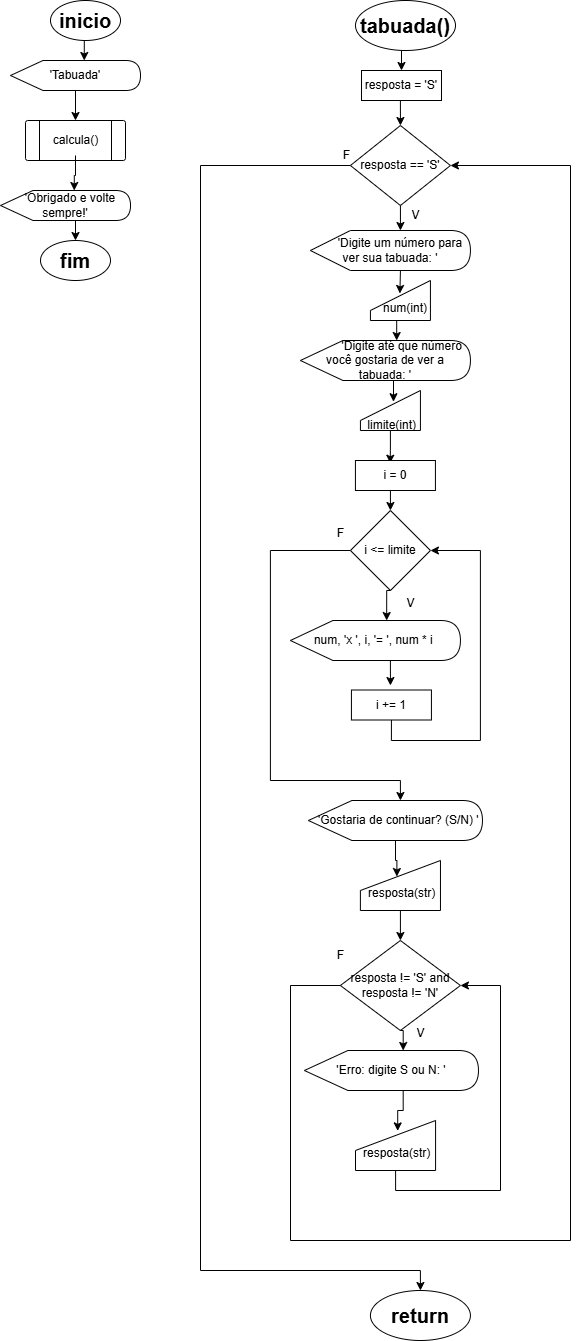

The diagram above was exported from draw.io. Its source (the exported page's mxGraphModel, read from the mxfile embedded in the PNG):
<mxGraphModel dx="1488" dy="508" grid="1" gridSize="10" guides="1" tooltips="1" connect="1" arrows="1" fold="1" page="1" pageScale="1" pageWidth="827" pageHeight="1169" math="0" shadow="0">
  <root>
    <mxCell id="0" />
    <mxCell id="1" parent="0" />
    <mxCell id="tvrTyhVWVWQBcO2ED-b4-1" value="inicio" style="ellipse;whiteSpace=wrap;html=1;fontSize=20;fontStyle=1" vertex="1" parent="1">
      <mxGeometry x="250" y="30" width="70" height="40" as="geometry" />
    </mxCell>
    <mxCell id="tvrTyhVWVWQBcO2ED-b4-38" style="edgeStyle=orthogonalEdgeStyle;rounded=0;orthogonalLoop=1;jettySize=auto;html=1;exitX=0.5;exitY=1;exitDx=0;exitDy=0;entryX=0.5;entryY=0;entryDx=0;entryDy=0;" edge="1" parent="1" source="tvrTyhVWVWQBcO2ED-b4-2" target="tvrTyhVWVWQBcO2ED-b4-36">
      <mxGeometry relative="1" as="geometry" />
    </mxCell>
    <mxCell id="tvrTyhVWVWQBcO2ED-b4-2" value="tabuada()" style="ellipse;whiteSpace=wrap;html=1;fontSize=20;fontStyle=1" vertex="1" parent="1">
      <mxGeometry x="555" y="30" width="100" height="50" as="geometry" />
    </mxCell>
    <mxCell id="tvrTyhVWVWQBcO2ED-b4-4" value="&amp;nbsp; &amp;nbsp; &amp;nbsp; 'Digite um número para ver sua tabuada: '" style="shape=display;whiteSpace=wrap;html=1;" vertex="1" parent="1">
      <mxGeometry x="509.93" y="260" width="160" height="40" as="geometry" />
    </mxCell>
    <mxCell id="tvrTyhVWVWQBcO2ED-b4-6" value="&lt;div&gt;&lt;br&gt;&lt;/div&gt;&amp;nbsp; &amp;nbsp;num(int)" style="shape=manualInput;whiteSpace=wrap;html=1;" vertex="1" parent="1">
      <mxGeometry x="569.93" y="310" width="60" height="40" as="geometry" />
    </mxCell>
    <mxCell id="tvrTyhVWVWQBcO2ED-b4-7" style="edgeStyle=orthogonalEdgeStyle;rounded=0;orthogonalLoop=1;jettySize=auto;html=1;exitX=0;exitY=0;exitDx=90;exitDy=40;exitPerimeter=0;entryX=0.491;entryY=0.324;entryDx=0;entryDy=0;entryPerimeter=0;" edge="1" parent="1" source="tvrTyhVWVWQBcO2ED-b4-4" target="tvrTyhVWVWQBcO2ED-b4-6">
      <mxGeometry relative="1" as="geometry" />
    </mxCell>
    <mxCell id="tvrTyhVWVWQBcO2ED-b4-8" value="&amp;nbsp; &amp;nbsp; &amp;nbsp; &amp;nbsp; &amp;nbsp; 'Digite até que número você gostaria de ver a tabuada: '" style="shape=display;whiteSpace=wrap;html=1;" vertex="1" parent="1">
      <mxGeometry x="499.93" y="370" width="170" height="40" as="geometry" />
    </mxCell>
    <mxCell id="tvrTyhVWVWQBcO2ED-b4-9" style="edgeStyle=orthogonalEdgeStyle;rounded=0;orthogonalLoop=1;jettySize=auto;html=1;exitX=0.5;exitY=1;exitDx=0;exitDy=0;entryX=0;entryY=0;entryDx=96.25;entryDy=0;entryPerimeter=0;" edge="1" parent="1" source="tvrTyhVWVWQBcO2ED-b4-6" target="tvrTyhVWVWQBcO2ED-b4-8">
      <mxGeometry relative="1" as="geometry" />
    </mxCell>
    <mxCell id="tvrTyhVWVWQBcO2ED-b4-10" value="&lt;div&gt;&lt;br&gt;&lt;/div&gt;&lt;div&gt;&amp;nbsp; &amp;nbsp;limite(int)&lt;/div&gt;" style="shape=manualInput;whiteSpace=wrap;html=1;" vertex="1" parent="1">
      <mxGeometry x="559.93" y="420" width="60" height="40" as="geometry" />
    </mxCell>
    <mxCell id="tvrTyhVWVWQBcO2ED-b4-11" style="edgeStyle=orthogonalEdgeStyle;rounded=0;orthogonalLoop=1;jettySize=auto;html=1;exitX=0;exitY=0;exitDx=96.25;exitDy=40;exitPerimeter=0;entryX=0.551;entryY=0.28;entryDx=0;entryDy=0;entryPerimeter=0;" edge="1" parent="1" source="tvrTyhVWVWQBcO2ED-b4-8" target="tvrTyhVWVWQBcO2ED-b4-10">
      <mxGeometry relative="1" as="geometry" />
    </mxCell>
    <mxCell id="tvrTyhVWVWQBcO2ED-b4-25" style="edgeStyle=orthogonalEdgeStyle;rounded=0;orthogonalLoop=1;jettySize=auto;html=1;exitX=0;exitY=0.5;exitDx=0;exitDy=0;entryX=0.5;entryY=0;entryDx=0;entryDy=0;" edge="1" parent="1" source="tvrTyhVWVWQBcO2ED-b4-12">
      <mxGeometry relative="1" as="geometry">
        <mxPoint x="599.9299999999998" y="830" as="targetPoint" />
        <Array as="points">
          <mxPoint x="469.93" y="580" />
          <mxPoint x="469.93" y="810" />
          <mxPoint x="599.93" y="810" />
        </Array>
      </mxGeometry>
    </mxCell>
    <mxCell id="tvrTyhVWVWQBcO2ED-b4-12" value="i &amp;lt;= limite" style="rhombus;whiteSpace=wrap;html=1;" vertex="1" parent="1">
      <mxGeometry x="549.93" y="540" width="80" height="80" as="geometry" />
    </mxCell>
    <mxCell id="tvrTyhVWVWQBcO2ED-b4-15" style="edgeStyle=orthogonalEdgeStyle;rounded=0;orthogonalLoop=1;jettySize=auto;html=1;exitX=0.5;exitY=1;exitDx=0;exitDy=0;entryX=0.5;entryY=0;entryDx=0;entryDy=0;" edge="1" parent="1" target="tvrTyhVWVWQBcO2ED-b4-12">
      <mxGeometry relative="1" as="geometry">
        <mxPoint x="589.93" y="520" as="sourcePoint" />
      </mxGeometry>
    </mxCell>
    <mxCell id="tvrTyhVWVWQBcO2ED-b4-14" style="edgeStyle=orthogonalEdgeStyle;rounded=0;orthogonalLoop=1;jettySize=auto;html=1;entryX=0.494;entryY=0.318;entryDx=0;entryDy=0;entryPerimeter=0;" edge="1" parent="1" source="tvrTyhVWVWQBcO2ED-b4-10">
      <mxGeometry relative="1" as="geometry">
        <mxPoint x="589.57" y="492.72" as="targetPoint" />
      </mxGeometry>
    </mxCell>
    <mxCell id="tvrTyhVWVWQBcO2ED-b4-20" style="edgeStyle=orthogonalEdgeStyle;rounded=0;orthogonalLoop=1;jettySize=auto;html=1;exitX=0;exitY=0;exitDx=96.25;exitDy=40;exitPerimeter=0;entryX=0.5;entryY=0;entryDx=0;entryDy=0;" edge="1" parent="1" source="tvrTyhVWVWQBcO2ED-b4-16">
      <mxGeometry relative="1" as="geometry">
        <mxPoint x="589.93" y="714.9999999999999" as="targetPoint" />
      </mxGeometry>
    </mxCell>
    <mxCell id="tvrTyhVWVWQBcO2ED-b4-16" value="num, 'x ', i, '= ', num * i&amp;nbsp;" style="shape=display;whiteSpace=wrap;html=1;" vertex="1" parent="1">
      <mxGeometry x="489.93" y="650" width="170" height="40" as="geometry" />
    </mxCell>
    <mxCell id="tvrTyhVWVWQBcO2ED-b4-19" style="edgeStyle=orthogonalEdgeStyle;rounded=0;orthogonalLoop=1;jettySize=auto;html=1;exitX=0.5;exitY=1;exitDx=0;exitDy=0;entryX=0;entryY=0;entryDx=96.25;entryDy=0;entryPerimeter=0;" edge="1" parent="1" source="tvrTyhVWVWQBcO2ED-b4-12" target="tvrTyhVWVWQBcO2ED-b4-16">
      <mxGeometry relative="1" as="geometry" />
    </mxCell>
    <mxCell id="tvrTyhVWVWQBcO2ED-b4-23" style="edgeStyle=orthogonalEdgeStyle;rounded=0;orthogonalLoop=1;jettySize=auto;html=1;exitX=0.5;exitY=1;exitDx=0;exitDy=0;entryX=1;entryY=0.5;entryDx=0;entryDy=0;" edge="1" parent="1" source="tvrTyhVWVWQBcO2ED-b4-22" target="tvrTyhVWVWQBcO2ED-b4-12">
      <mxGeometry relative="1" as="geometry">
        <Array as="points">
          <mxPoint x="589.93" y="770" />
          <mxPoint x="679.93" y="770" />
          <mxPoint x="679.93" y="580" />
        </Array>
      </mxGeometry>
    </mxCell>
    <mxCell id="tvrTyhVWVWQBcO2ED-b4-22" value="i += 1" style="rounded=0;whiteSpace=wrap;html=1;" vertex="1" parent="1">
      <mxGeometry x="550.93" y="719.5" width="80" height="30" as="geometry" />
    </mxCell>
    <mxCell id="tvrTyhVWVWQBcO2ED-b4-26" value="V" style="text;html=1;align=center;verticalAlign=middle;resizable=0;points=[];autosize=1;strokeColor=none;fillColor=none;" vertex="1" parent="1">
      <mxGeometry x="594.93" y="618" width="30" height="30" as="geometry" />
    </mxCell>
    <mxCell id="tvrTyhVWVWQBcO2ED-b4-27" value="F" style="text;html=1;align=center;verticalAlign=middle;resizable=0;points=[];autosize=1;strokeColor=none;fillColor=none;" vertex="1" parent="1">
      <mxGeometry x="524.93" y="548" width="30" height="30" as="geometry" />
    </mxCell>
    <mxCell id="tvrTyhVWVWQBcO2ED-b4-34" style="edgeStyle=orthogonalEdgeStyle;rounded=0;orthogonalLoop=1;jettySize=auto;html=1;exitX=0;exitY=0;exitDx=73.75;exitDy=30;exitPerimeter=0;entryX=0.5;entryY=0;entryDx=0;entryDy=0;" edge="1" parent="1" source="tvrTyhVWVWQBcO2ED-b4-30" target="tvrTyhVWVWQBcO2ED-b4-32">
      <mxGeometry relative="1" as="geometry" />
    </mxCell>
    <mxCell id="tvrTyhVWVWQBcO2ED-b4-30" value="'Tabuada'" style="shape=display;whiteSpace=wrap;html=1;" vertex="1" parent="1">
      <mxGeometry x="210" y="90" width="130" height="30" as="geometry" />
    </mxCell>
    <mxCell id="tvrTyhVWVWQBcO2ED-b4-31" style="edgeStyle=orthogonalEdgeStyle;rounded=0;orthogonalLoop=1;jettySize=auto;html=1;exitX=0.5;exitY=1;exitDx=0;exitDy=0;entryX=0;entryY=0;entryDx=73.75;entryDy=0;entryPerimeter=0;" edge="1" parent="1" source="tvrTyhVWVWQBcO2ED-b4-1" target="tvrTyhVWVWQBcO2ED-b4-30">
      <mxGeometry relative="1" as="geometry" />
    </mxCell>
    <mxCell id="tvrTyhVWVWQBcO2ED-b4-32" value="" style="verticalLabelPosition=bottom;verticalAlign=top;html=1;shape=process;whiteSpace=wrap;rounded=1;size=0.14;arcSize=6;" vertex="1" parent="1">
      <mxGeometry x="225" y="150" width="100" height="40" as="geometry" />
    </mxCell>
    <mxCell id="tvrTyhVWVWQBcO2ED-b4-33" value="calcula()" style="text;html=1;align=center;verticalAlign=middle;resizable=0;points=[];autosize=1;strokeColor=none;fillColor=none;" vertex="1" parent="1">
      <mxGeometry x="240" y="155" width="70" height="30" as="geometry" />
    </mxCell>
    <mxCell id="tvrTyhVWVWQBcO2ED-b4-35" value="i = 0" style="rounded=0;whiteSpace=wrap;html=1;" vertex="1" parent="1">
      <mxGeometry x="554.93" y="490" width="80" height="30" as="geometry" />
    </mxCell>
    <mxCell id="tvrTyhVWVWQBcO2ED-b4-39" style="edgeStyle=orthogonalEdgeStyle;rounded=0;orthogonalLoop=1;jettySize=auto;html=1;exitX=0.5;exitY=1;exitDx=0;exitDy=0;entryX=0.5;entryY=0;entryDx=0;entryDy=0;" edge="1" parent="1" source="tvrTyhVWVWQBcO2ED-b4-36" target="tvrTyhVWVWQBcO2ED-b4-37">
      <mxGeometry relative="1" as="geometry" />
    </mxCell>
    <mxCell id="tvrTyhVWVWQBcO2ED-b4-36" value="resposta = 'S'" style="rounded=0;whiteSpace=wrap;html=1;" vertex="1" parent="1">
      <mxGeometry x="561" y="100" width="80" height="30" as="geometry" />
    </mxCell>
    <mxCell id="tvrTyhVWVWQBcO2ED-b4-55" style="edgeStyle=orthogonalEdgeStyle;rounded=0;orthogonalLoop=1;jettySize=auto;html=1;exitX=0;exitY=0.5;exitDx=0;exitDy=0;entryX=0.5;entryY=0;entryDx=0;entryDy=0;" edge="1" parent="1" source="tvrTyhVWVWQBcO2ED-b4-37" target="tvrTyhVWVWQBcO2ED-b4-54">
      <mxGeometry relative="1" as="geometry">
        <Array as="points">
          <mxPoint x="400" y="195" />
          <mxPoint x="400" y="1300" />
          <mxPoint x="620" y="1300" />
        </Array>
      </mxGeometry>
    </mxCell>
    <mxCell id="tvrTyhVWVWQBcO2ED-b4-37" value="resposta == 'S'" style="rhombus;whiteSpace=wrap;html=1;" vertex="1" parent="1">
      <mxGeometry x="549.9300000000001" y="155" width="100" height="80" as="geometry" />
    </mxCell>
    <mxCell id="tvrTyhVWVWQBcO2ED-b4-40" style="edgeStyle=orthogonalEdgeStyle;rounded=0;orthogonalLoop=1;jettySize=auto;html=1;exitX=0.5;exitY=1;exitDx=0;exitDy=0;entryX=0;entryY=0;entryDx=90;entryDy=0;entryPerimeter=0;" edge="1" parent="1" source="tvrTyhVWVWQBcO2ED-b4-37" target="tvrTyhVWVWQBcO2ED-b4-4">
      <mxGeometry relative="1" as="geometry" />
    </mxCell>
    <mxCell id="tvrTyhVWVWQBcO2ED-b4-41" value="&lt;div&gt;&lt;span style=&quot;background-color: transparent; color: light-dark(rgb(0, 0, 0), rgb(255, 255, 255));&quot;&gt;&amp;nbsp; 'Gostaria de continuar? (S/N) '&lt;/span&gt;&lt;/div&gt;" style="shape=display;whiteSpace=wrap;html=1;" vertex="1" parent="1">
      <mxGeometry x="507.89" y="830" width="174.07" height="40" as="geometry" />
    </mxCell>
    <mxCell id="tvrTyhVWVWQBcO2ED-b4-45" style="edgeStyle=orthogonalEdgeStyle;rounded=0;orthogonalLoop=1;jettySize=auto;html=1;exitX=0.5;exitY=1;exitDx=0;exitDy=0;entryX=0.5;entryY=0;entryDx=0;entryDy=0;" edge="1" parent="1" source="tvrTyhVWVWQBcO2ED-b4-42" target="tvrTyhVWVWQBcO2ED-b4-44">
      <mxGeometry relative="1" as="geometry" />
    </mxCell>
    <mxCell id="tvrTyhVWVWQBcO2ED-b4-42" value="&lt;div&gt;&lt;br&gt;&lt;/div&gt;&lt;div&gt;&amp;nbsp;resposta(str)&lt;/div&gt;" style="shape=manualInput;whiteSpace=wrap;html=1;" vertex="1" parent="1">
      <mxGeometry x="559.89" y="890" width="80.07" height="50" as="geometry" />
    </mxCell>
    <mxCell id="tvrTyhVWVWQBcO2ED-b4-43" style="edgeStyle=orthogonalEdgeStyle;rounded=0;orthogonalLoop=1;jettySize=auto;html=1;entryX=0.456;entryY=0.32;entryDx=0;entryDy=0;entryPerimeter=0;" edge="1" parent="1" source="tvrTyhVWVWQBcO2ED-b4-41" target="tvrTyhVWVWQBcO2ED-b4-42">
      <mxGeometry relative="1" as="geometry" />
    </mxCell>
    <mxCell id="tvrTyhVWVWQBcO2ED-b4-52" style="edgeStyle=orthogonalEdgeStyle;rounded=0;orthogonalLoop=1;jettySize=auto;html=1;exitX=0;exitY=0.5;exitDx=0;exitDy=0;entryX=1;entryY=0.5;entryDx=0;entryDy=0;" edge="1" parent="1" source="tvrTyhVWVWQBcO2ED-b4-44" target="tvrTyhVWVWQBcO2ED-b4-37">
      <mxGeometry relative="1" as="geometry">
        <Array as="points">
          <mxPoint x="490" y="1015" />
          <mxPoint x="490" y="1270" />
          <mxPoint x="770" y="1270" />
          <mxPoint x="770" y="195" />
        </Array>
      </mxGeometry>
    </mxCell>
    <mxCell id="tvrTyhVWVWQBcO2ED-b4-44" value="resposta != 'S' and resposta != 'N'" style="rhombus;whiteSpace=wrap;html=1;" vertex="1" parent="1">
      <mxGeometry x="539.8599999999999" y="970" width="120.07" height="90" as="geometry" />
    </mxCell>
    <mxCell id="tvrTyhVWVWQBcO2ED-b4-46" value="&lt;div&gt;&lt;span style=&quot;background-color: transparent; color: light-dark(rgb(0, 0, 0), rgb(255, 255, 255));&quot;&gt;'Erro: digite S ou N: '&lt;/span&gt;&lt;/div&gt;" style="shape=display;whiteSpace=wrap;html=1;" vertex="1" parent="1">
      <mxGeometry x="503.89" y="1080" width="174.07" height="40" as="geometry" />
    </mxCell>
    <mxCell id="tvrTyhVWVWQBcO2ED-b4-50" style="edgeStyle=orthogonalEdgeStyle;rounded=0;orthogonalLoop=1;jettySize=auto;html=1;entryX=1;entryY=0.5;entryDx=0;entryDy=0;" edge="1" parent="1" source="tvrTyhVWVWQBcO2ED-b4-47" target="tvrTyhVWVWQBcO2ED-b4-44">
      <mxGeometry relative="1" as="geometry">
        <Array as="points">
          <mxPoint x="595" y="1220" />
          <mxPoint x="700" y="1220" />
          <mxPoint x="700" y="1015" />
        </Array>
      </mxGeometry>
    </mxCell>
    <mxCell id="tvrTyhVWVWQBcO2ED-b4-47" value="&lt;div&gt;&lt;br&gt;&lt;/div&gt;&lt;div&gt;&amp;nbsp;resposta(str)&lt;/div&gt;" style="shape=manualInput;whiteSpace=wrap;html=1;" vertex="1" parent="1">
      <mxGeometry x="555" y="1150" width="80.07" height="50" as="geometry" />
    </mxCell>
    <mxCell id="tvrTyhVWVWQBcO2ED-b4-48" style="edgeStyle=orthogonalEdgeStyle;rounded=0;orthogonalLoop=1;jettySize=auto;html=1;exitX=0.5;exitY=1;exitDx=0;exitDy=0;entryX=0;entryY=0;entryDx=98.79374999999999;entryDy=0;entryPerimeter=0;" edge="1" parent="1" source="tvrTyhVWVWQBcO2ED-b4-44" target="tvrTyhVWVWQBcO2ED-b4-46">
      <mxGeometry relative="1" as="geometry" />
    </mxCell>
    <mxCell id="tvrTyhVWVWQBcO2ED-b4-49" style="edgeStyle=orthogonalEdgeStyle;rounded=0;orthogonalLoop=1;jettySize=auto;html=1;exitX=0;exitY=0;exitDx=98.79374999999999;exitDy=40;exitPerimeter=0;entryX=0.527;entryY=0.208;entryDx=0;entryDy=0;entryPerimeter=0;" edge="1" parent="1" source="tvrTyhVWVWQBcO2ED-b4-46" target="tvrTyhVWVWQBcO2ED-b4-47">
      <mxGeometry relative="1" as="geometry" />
    </mxCell>
    <mxCell id="tvrTyhVWVWQBcO2ED-b4-51" value="V" style="text;html=1;align=center;verticalAlign=middle;resizable=0;points=[];autosize=1;strokeColor=none;fillColor=none;" vertex="1" parent="1">
      <mxGeometry x="605" y="1048" width="30" height="30" as="geometry" />
    </mxCell>
    <mxCell id="tvrTyhVWVWQBcO2ED-b4-53" value="F" style="text;html=1;align=center;verticalAlign=middle;resizable=0;points=[];autosize=1;strokeColor=none;fillColor=none;" vertex="1" parent="1">
      <mxGeometry x="525" y="970" width="30" height="30" as="geometry" />
    </mxCell>
    <mxCell id="tvrTyhVWVWQBcO2ED-b4-54" value="return" style="ellipse;whiteSpace=wrap;html=1;fontSize=20;fontStyle=1" vertex="1" parent="1">
      <mxGeometry x="569.93" y="1320" width="100" height="50" as="geometry" />
    </mxCell>
    <mxCell id="tvrTyhVWVWQBcO2ED-b4-56" value="F" style="text;html=1;align=center;verticalAlign=middle;resizable=0;points=[];autosize=1;strokeColor=none;fillColor=none;" vertex="1" parent="1">
      <mxGeometry x="531" y="170" width="30" height="30" as="geometry" />
    </mxCell>
    <mxCell id="tvrTyhVWVWQBcO2ED-b4-57" value="V" style="text;html=1;align=center;verticalAlign=middle;resizable=0;points=[];autosize=1;strokeColor=none;fillColor=none;" vertex="1" parent="1">
      <mxGeometry x="599.93" y="230" width="30" height="30" as="geometry" />
    </mxCell>
    <mxCell id="tvrTyhVWVWQBcO2ED-b4-61" style="edgeStyle=orthogonalEdgeStyle;rounded=0;orthogonalLoop=1;jettySize=auto;html=1;exitX=0;exitY=0;exitDx=73.75;exitDy=30;exitPerimeter=0;entryX=0.5;entryY=0;entryDx=0;entryDy=0;" edge="1" parent="1" source="tvrTyhVWVWQBcO2ED-b4-58" target="tvrTyhVWVWQBcO2ED-b4-60">
      <mxGeometry relative="1" as="geometry" />
    </mxCell>
    <mxCell id="tvrTyhVWVWQBcO2ED-b4-58" value="&amp;nbsp; &amp;nbsp;'Obrigado e volte sempre!'" style="shape=display;whiteSpace=wrap;html=1;" vertex="1" parent="1">
      <mxGeometry x="200" y="220" width="130" height="30" as="geometry" />
    </mxCell>
    <mxCell id="tvrTyhVWVWQBcO2ED-b4-59" style="edgeStyle=orthogonalEdgeStyle;rounded=0;orthogonalLoop=1;jettySize=auto;html=1;entryX=0;entryY=0;entryDx=73.75;entryDy=0;entryPerimeter=0;" edge="1" parent="1" source="tvrTyhVWVWQBcO2ED-b4-33" target="tvrTyhVWVWQBcO2ED-b4-58">
      <mxGeometry relative="1" as="geometry" />
    </mxCell>
    <mxCell id="tvrTyhVWVWQBcO2ED-b4-60" value="fim" style="ellipse;whiteSpace=wrap;html=1;fontSize=20;fontStyle=1" vertex="1" parent="1">
      <mxGeometry x="240" y="270" width="70" height="40" as="geometry" />
    </mxCell>
  </root>
</mxGraphModel>